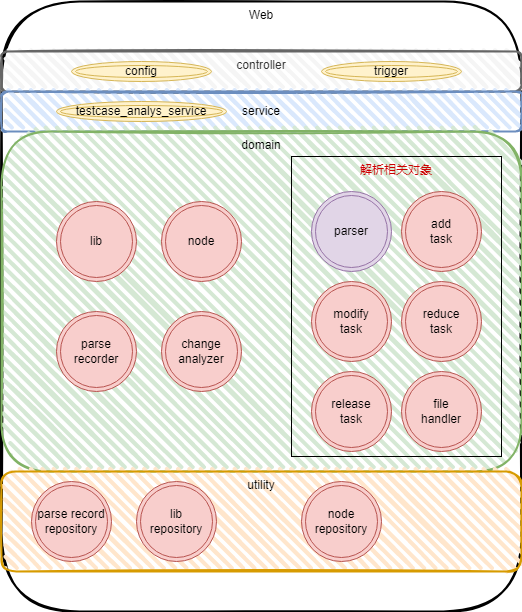

The diagram above was exported from draw.io. Its source (the exported page's mxGraphModel, read from the mxfile embedded in the PNG):
<mxGraphModel dx="1194" dy="744" grid="1" gridSize="10" guides="1" tooltips="1" connect="1" arrows="1" fold="1" page="1" pageScale="1" pageWidth="827" pageHeight="1169" math="0" shadow="0">
  <root>
    <mxCell id="0" />
    <mxCell id="1" parent="0" />
    <mxCell id="u3ysaVtA1pajcW4qL92H-1" value="Web" style="rounded=1;whiteSpace=wrap;html=1;strokeWidth=2;fillWeight=4;hachureGap=8;hachureAngle=45;sketch=1;verticalAlign=top;" vertex="1" parent="1">
      <mxGeometry x="230" y="80" width="520" height="610" as="geometry" />
    </mxCell>
    <mxCell id="u3ysaVtA1pajcW4qL92H-2" value="controller" style="rounded=1;whiteSpace=wrap;html=1;strokeWidth=2;fillWeight=4;hachureGap=8;hachureAngle=45;fillColor=#f5f5f5;sketch=1;fontColor=#333333;strokeColor=#666666;verticalAlign=top;align=center;" vertex="1" parent="1">
      <mxGeometry x="230" y="130" width="520" height="40" as="geometry" />
    </mxCell>
    <mxCell id="u3ysaVtA1pajcW4qL92H-3" value="service" style="rounded=1;whiteSpace=wrap;html=1;strokeWidth=2;fillWeight=4;hachureGap=8;hachureAngle=45;fillColor=#dae8fc;sketch=1;strokeColor=#6c8ebf;" vertex="1" parent="1">
      <mxGeometry x="230" y="170" width="520" height="40" as="geometry" />
    </mxCell>
    <mxCell id="u3ysaVtA1pajcW4qL92H-4" value="domain" style="rounded=1;whiteSpace=wrap;html=1;strokeWidth=2;fillWeight=4;hachureGap=8;hachureAngle=45;fillColor=#d5e8d4;sketch=1;strokeColor=#82b366;verticalAlign=top;" vertex="1" parent="1">
      <mxGeometry x="230" y="210" width="520" height="340" as="geometry" />
    </mxCell>
    <mxCell id="u3ysaVtA1pajcW4qL92H-5" value="utility" style="rounded=1;whiteSpace=wrap;html=1;strokeWidth=2;fillWeight=4;hachureGap=8;hachureAngle=45;fillColor=#ffe6cc;sketch=1;strokeColor=#d79b00;verticalAlign=top;" vertex="1" parent="1">
      <mxGeometry x="230" y="550" width="520" height="100" as="geometry" />
    </mxCell>
    <mxCell id="u3ysaVtA1pajcW4qL92H-6" value="parser" style="ellipse;shape=doubleEllipse;whiteSpace=wrap;html=1;aspect=fixed;fillColor=#e1d5e7;strokeColor=#9673a6;" vertex="1" parent="1">
      <mxGeometry x="540" y="270" width="80" height="80" as="geometry" />
    </mxCell>
    <mxCell id="u3ysaVtA1pajcW4qL92H-7" value="node&lt;br&gt;repository" style="ellipse;shape=doubleEllipse;whiteSpace=wrap;html=1;aspect=fixed;fillColor=#f8cecc;strokeColor=#b85450;" vertex="1" parent="1">
      <mxGeometry x="530" y="560" width="80" height="80" as="geometry" />
    </mxCell>
    <mxCell id="u3ysaVtA1pajcW4qL92H-8" value="node" style="ellipse;shape=doubleEllipse;whiteSpace=wrap;html=1;aspect=fixed;fillColor=#f8cecc;strokeColor=#b85450;" vertex="1" parent="1">
      <mxGeometry x="390" y="280" width="80" height="80" as="geometry" />
    </mxCell>
    <mxCell id="u3ysaVtA1pajcW4qL92H-9" value="lib" style="ellipse;shape=doubleEllipse;whiteSpace=wrap;html=1;aspect=fixed;fillColor=#f8cecc;strokeColor=#b85450;" vertex="1" parent="1">
      <mxGeometry x="285" y="280" width="80" height="80" as="geometry" />
    </mxCell>
    <mxCell id="u3ysaVtA1pajcW4qL92H-10" value="lib&lt;br&gt;repository" style="ellipse;shape=doubleEllipse;whiteSpace=wrap;html=1;aspect=fixed;fillColor=#f8cecc;strokeColor=#b85450;" vertex="1" parent="1">
      <mxGeometry x="365" y="560" width="80" height="80" as="geometry" />
    </mxCell>
    <mxCell id="u3ysaVtA1pajcW4qL92H-11" value="config" style="ellipse;shape=doubleEllipse;whiteSpace=wrap;html=1;fillColor=#fff2cc;strokeColor=#d6b656;" vertex="1" parent="1">
      <mxGeometry x="300" y="140" width="140" height="20" as="geometry" />
    </mxCell>
    <mxCell id="u3ysaVtA1pajcW4qL92H-12" value="trigger" style="ellipse;shape=doubleEllipse;whiteSpace=wrap;html=1;fillColor=#fff2cc;strokeColor=#d6b656;" vertex="1" parent="1">
      <mxGeometry x="550" y="140" width="140" height="20" as="geometry" />
    </mxCell>
    <mxCell id="u3ysaVtA1pajcW4qL92H-13" value="testcase_analys_service" style="ellipse;shape=doubleEllipse;whiteSpace=wrap;html=1;fillColor=#fff2cc;strokeColor=#d6b656;" vertex="1" parent="1">
      <mxGeometry x="285" y="180" width="170" height="20" as="geometry" />
    </mxCell>
    <mxCell id="u3ysaVtA1pajcW4qL92H-14" value="add&lt;br&gt;task" style="ellipse;shape=doubleEllipse;whiteSpace=wrap;html=1;aspect=fixed;fillColor=#f8cecc;strokeColor=#b85450;" vertex="1" parent="1">
      <mxGeometry x="630" y="270" width="80" height="80" as="geometry" />
    </mxCell>
    <mxCell id="u3ysaVtA1pajcW4qL92H-15" value="change&lt;br&gt;analyzer" style="ellipse;shape=doubleEllipse;whiteSpace=wrap;html=1;aspect=fixed;fillColor=#f8cecc;strokeColor=#b85450;" vertex="1" parent="1">
      <mxGeometry x="390" y="390" width="80" height="80" as="geometry" />
    </mxCell>
    <mxCell id="u3ysaVtA1pajcW4qL92H-17" value="reduce&lt;br&gt;task" style="ellipse;shape=doubleEllipse;whiteSpace=wrap;html=1;aspect=fixed;fillColor=#f8cecc;strokeColor=#b85450;" vertex="1" parent="1">
      <mxGeometry x="630" y="360" width="80" height="80" as="geometry" />
    </mxCell>
    <mxCell id="u3ysaVtA1pajcW4qL92H-18" value="modify&lt;br&gt;task" style="ellipse;shape=doubleEllipse;whiteSpace=wrap;html=1;aspect=fixed;fillColor=#f8cecc;strokeColor=#b85450;" vertex="1" parent="1">
      <mxGeometry x="540" y="360" width="80" height="80" as="geometry" />
    </mxCell>
    <mxCell id="u3ysaVtA1pajcW4qL92H-19" value="release&lt;br&gt;task" style="ellipse;shape=doubleEllipse;whiteSpace=wrap;html=1;aspect=fixed;fillColor=#f8cecc;strokeColor=#b85450;" vertex="1" parent="1">
      <mxGeometry x="540" y="450" width="80" height="80" as="geometry" />
    </mxCell>
    <mxCell id="u3ysaVtA1pajcW4qL92H-20" value="file&lt;br&gt;handler" style="ellipse;shape=doubleEllipse;whiteSpace=wrap;html=1;aspect=fixed;fillColor=#f8cecc;strokeColor=#b85450;" vertex="1" parent="1">
      <mxGeometry x="630" y="450" width="80" height="80" as="geometry" />
    </mxCell>
    <mxCell id="u3ysaVtA1pajcW4qL92H-21" value="&lt;font color=&quot;#cc0000&quot;&gt;解析相关对象&lt;/font&gt;" style="rounded=0;whiteSpace=wrap;html=1;fillColor=none;verticalAlign=top;" vertex="1" parent="1">
      <mxGeometry x="520" y="235" width="210" height="300" as="geometry" />
    </mxCell>
    <mxCell id="u3ysaVtA1pajcW4qL92H-22" value="parse&lt;br&gt;recorder" style="ellipse;shape=doubleEllipse;whiteSpace=wrap;html=1;aspect=fixed;fillColor=#f8cecc;strokeColor=#b85450;" vertex="1" parent="1">
      <mxGeometry x="285" y="390" width="80" height="80" as="geometry" />
    </mxCell>
    <mxCell id="u3ysaVtA1pajcW4qL92H-23" value="parse record&lt;br&gt;repository" style="ellipse;shape=doubleEllipse;whiteSpace=wrap;html=1;aspect=fixed;fillColor=#f8cecc;strokeColor=#b85450;" vertex="1" parent="1">
      <mxGeometry x="260" y="560" width="80" height="80" as="geometry" />
    </mxCell>
  </root>
</mxGraphModel>